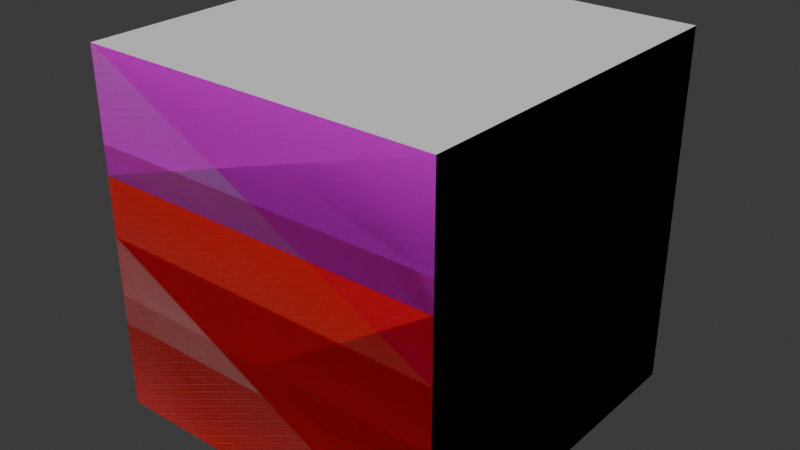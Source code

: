 # Source: SLOPE_A_.blend  (saved by Blender 4.1.23; exported with 4.5.12 LTS)
import bpy
from mathutils import Matrix  # noqa: F401  (used for matrix-valued properties, if any)

bpy.ops.wm.read_factory_settings(use_empty=True)
scene = bpy.context.scene
scene.name = 'Scene'

# ---- collections
col_collection = bpy.data.collections.new('Collection'); scene.collection.children.link(col_collection)

# ---- images (referenced by path relative to the original .blend; pixels are not part of the script)
import os
ASSET_DIR = os.environ.get("B2B_ASSET_DIR", "")  # directory of the original .blend (textures are referenced by path, not embedded)
HERE = os.path.dirname(os.path.abspath(__file__))  # packed textures are extracted next to this script under _unpacked/

def load_image(name, relpath, width, height, colorspace="sRGB"):
    """Load a texture the original file referenced (path relative to the .blend, or extracted next to this script)."""
    p = next((c for c in (os.path.join(HERE, relpath), os.path.join(ASSET_DIR, relpath)) if relpath and os.path.exists(c)), "")
    if p:
        img = bpy.data.images.load(p, check_existing=True)
        img.name = name
    else:  # same state as the original file: an image datablock whose file is absent (Cycles renders it pink)
        img = bpy.data.images.new(name, width, height)
        img.source = "FILE"
        img.filepath = "//" + (relpath or name)
    img.colorspace_settings.name = colorspace
    return img
img_minecraftglassl_webp = load_image('MinecraftGlassl.webp', 'MinecraftGlassl.webp', 1024, 1024, 'sRGB')

# ---- materials (node trees are filled in below, after node groups)
mat_cladding = bpy.data.materials.new('Cladding')
mat_cladding.use_transparent_shadow = False
mat_cladding.roughness = 0.5257
mat_basalt = bpy.data.materials.new('Basalt')
mat_basalt.use_transparent_shadow = False
mat_basalt.roughness = 1.0
mat_main = bpy.data.materials.new('Main')
mat_main.use_transparent_shadow = False
mat_main.roughness = 0.5257
mat_cladding_001 = bpy.data.materials.new('Cladding.001')
mat_cladding_001.surface_render_method = 'BLENDED'
mat_cladding_001.blend_method = 'BLEND'
mat_cladding_001.use_transparency_overlap = False
mat_cladding_001.show_transparent_back = False
mat_cladding_001.use_transparent_shadow = False
mat_cladding_001.roughness = 1.0
mat_main_001 = bpy.data.materials.new('Main.001')
mat_main_001.use_transparent_shadow = False
mat_main_001.diffuse_color = (0.8002, 0.000638, 0.0, 1.0)
mat_main_001.roughness = 1.0
mat_main_002 = bpy.data.materials.new('Main.002')
mat_main_002.use_transparent_shadow = False
mat_main_002.diffuse_color = (0.8002, 0.000638, 0.0, 1.0)
mat_main_002.roughness = 1.0
mat_cladding_002 = bpy.data.materials.new('Cladding.002')
mat_cladding_002.surface_render_method = 'BLENDED'
mat_cladding_002.blend_method = 'BLEND'
mat_cladding_002.use_transparency_overlap = False
mat_cladding_002.show_transparent_back = False
mat_cladding_002.use_transparent_shadow = False
mat_cladding_002.roughness = 1.0
mat_main_003 = bpy.data.materials.new('Main.003')
mat_main_003.use_transparent_shadow = False
mat_main_003.diffuse_color = (0.8002, 0.000638, 0.0, 1.0)
mat_main_003.roughness = 1.0
mat_cladding_003 = bpy.data.materials.new('Cladding.003')
mat_cladding_003.surface_render_method = 'BLENDED'
mat_cladding_003.blend_method = 'BLEND'
mat_cladding_003.use_transparency_overlap = False
mat_cladding_003.show_transparent_back = False
mat_cladding_003.use_transparent_shadow = False
mat_cladding_003.roughness = 1.0
mat_cladding_004 = bpy.data.materials.new('Cladding.004')
mat_cladding_004.surface_render_method = 'BLENDED'
mat_cladding_004.blend_method = 'BLEND'
mat_cladding_004.use_transparency_overlap = False
mat_cladding_004.show_transparent_back = False
mat_cladding_004.use_transparent_shadow = False
mat_cladding_004.roughness = 1.0
mat_main_004 = bpy.data.materials.new('Main.004')
mat_main_004.use_transparent_shadow = False
mat_main_004.diffuse_color = (0.8002, 0.000638, 0.0, 1.0)
mat_main_004.roughness = 1.0
mat_main_005 = bpy.data.materials.new('Main.005')
mat_main_005.use_transparent_shadow = False
mat_main_005.diffuse_color = (0.8002, 0.000638, 0.0, 1.0)
mat_main_005.roughness = 1.0
mat_cladding_005 = bpy.data.materials.new('Cladding.005')
mat_cladding_005.surface_render_method = 'BLENDED'
mat_cladding_005.blend_method = 'BLEND'
mat_cladding_005.use_transparency_overlap = False
mat_cladding_005.show_transparent_back = False
mat_cladding_005.use_transparent_shadow = False
mat_cladding_005.roughness = 1.0
mat_cladding_006 = bpy.data.materials.new('Cladding.006')
mat_cladding_006.surface_render_method = 'BLENDED'
mat_cladding_006.blend_method = 'BLEND'
mat_cladding_006.use_transparency_overlap = False
mat_cladding_006.show_transparent_back = False
mat_cladding_006.use_transparent_shadow = False
mat_cladding_006.roughness = 1.0
mat_main_006 = bpy.data.materials.new('Main.006')
mat_main_006.use_transparent_shadow = False
mat_main_006.diffuse_color = (0.8002, 0.000638, 0.0, 1.0)
mat_main_006.roughness = 1.0
mat_main_007 = bpy.data.materials.new('Main.007')
mat_main_007.use_transparent_shadow = False
mat_main_007.diffuse_color = (0.8002, 0.000638, 0.0, 1.0)
mat_main_007.roughness = 1.0
mat_cladding_007 = bpy.data.materials.new('Cladding.007')
mat_cladding_007.surface_render_method = 'BLENDED'
mat_cladding_007.blend_method = 'BLEND'
mat_cladding_007.use_transparency_overlap = False
mat_cladding_007.show_transparent_back = False
mat_cladding_007.use_transparent_shadow = False
mat_cladding_007.roughness = 1.0
mat_main_008 = bpy.data.materials.new('Main.008')
mat_main_008.use_transparent_shadow = False
mat_main_008.diffuse_color = (0.8002, 0.000638, 0.0, 1.0)
mat_main_008.roughness = 1.0
mat_cladding_008 = bpy.data.materials.new('Cladding.008')
mat_cladding_008.surface_render_method = 'BLENDED'
mat_cladding_008.blend_method = 'BLEND'
mat_cladding_008.use_transparency_overlap = False
mat_cladding_008.show_transparent_back = False
mat_cladding_008.use_transparent_shadow = False
mat_cladding_008.roughness = 1.0

# ---- material node trees
mat_cladding.use_nodes = True; mat_cladding.node_tree.nodes.clear()
_N = mat_cladding.node_tree.nodes; _L = mat_cladding.node_tree.links
n0 = _N.new('ShaderNodeBsdfPrincipled'); n0.name = 'Principled BSDF'; n0.location = (0, 300)
n0.inputs[2].default_value = 0.5257
n0.inputs[3].default_value = 1.45
n0.inputs[27].default_value = (0.0, 0.0, 0.0, 1.0)
n1 = _N.new('ShaderNodeOutputMaterial'); n1.name = 'Material Output'; n1.location = (280, 300)
_L.new(n0.outputs[0], n1.inputs[0])
n1.is_active_output = True
mat_basalt.use_nodes = True; mat_basalt.node_tree.nodes.clear()
_N = mat_basalt.node_tree.nodes; _L = mat_basalt.node_tree.links
n0 = _N.new('ShaderNodeBsdfPrincipled'); n0.name = 'Principled BSDF'; n0.location = (0, 300)
n0.inputs[2].default_value = 1.0
n0.inputs[13].default_value = 0.0
n1 = _N.new('ShaderNodeOutputMaterial'); n1.name = 'Material Output'; n1.location = (280, 300)
_L.new(n0.outputs[0], n1.inputs[0])
n1.is_active_output = True
mat_main.use_nodes = True; mat_main.node_tree.nodes.clear()
_N = mat_main.node_tree.nodes; _L = mat_main.node_tree.links
n0 = _N.new('ShaderNodeBsdfPrincipled'); n0.name = 'Principled BSDF'; n0.location = (0, 300)
n0.inputs[2].default_value = 0.5257
n0.inputs[3].default_value = 1.45
n0.inputs[27].default_value = (0.0, 0.0, 0.0, 1.0)
n1 = _N.new('ShaderNodeOutputMaterial'); n1.name = 'Material Output'; n1.location = (280, 300)
_L.new(n0.outputs[0], n1.inputs[0])
n1.is_active_output = True
mat_cladding_001.use_nodes = True; mat_cladding_001.node_tree.nodes.clear()
_N = mat_cladding_001.node_tree.nodes; _L = mat_cladding_001.node_tree.links
n0 = _N.new('ShaderNodeBsdfPrincipled'); n0.name = 'Principled BSDF'; n0.location = (0, 300)
n0.inputs[2].default_value = 1.0
n0.inputs[3].default_value = 1.45
n0.inputs[27].default_value = (3.0, 3.0, 3.0, 1.0)
n1 = _N.new('ShaderNodeOutputMaterial'); n1.name = 'Material Output'; n1.location = (280, 300)
n2 = _N.new('ShaderNodeTexImage'); n2.name = 'Image Texture'; n2.location = (-480, 300)
n2.image = img_minecraftglassl_webp
n3 = _N.new('ShaderNodeTexImage'); n3.name = 'Image Texture.001'; n3.location = (-480, 0)
n3.image = img_minecraftglassl_webp
_L.new(n2.outputs[0], n0.inputs[0])
_L.new(n3.outputs[1], n0.inputs[4])
_L.new(n0.outputs[0], n1.inputs[0])
n1.is_active_output = True
mat_main_001.use_nodes = True; mat_main_001.node_tree.nodes.clear()
_N = mat_main_001.node_tree.nodes; _L = mat_main_001.node_tree.links
n0 = _N.new('ShaderNodeBsdfPrincipled'); n0.name = 'Principled BSDF'; n0.location = (0, 300)
n0.inputs[0].default_value = (0.8002, 0.000638, 0.0, 1.0)
n0.inputs[2].default_value = 1.0
n0.inputs[3].default_value = 1.45
n0.inputs[27].default_value = (0.0, 0.0, 0.0, 1.0)
n1 = _N.new('ShaderNodeOutputMaterial'); n1.name = 'Material Output'; n1.location = (280, 300)
_L.new(n0.outputs[0], n1.inputs[0])
n1.is_active_output = True
mat_main_002.use_nodes = True; mat_main_002.node_tree.nodes.clear()
_N = mat_main_002.node_tree.nodes; _L = mat_main_002.node_tree.links
n0 = _N.new('ShaderNodeBsdfPrincipled'); n0.name = 'Principled BSDF'; n0.location = (0, 300)
n0.inputs[0].default_value = (0.8002, 0.000638, 0.0, 1.0)
n0.inputs[2].default_value = 1.0
n0.inputs[3].default_value = 1.45
n0.inputs[27].default_value = (0.0, 0.0, 0.0, 1.0)
n1 = _N.new('ShaderNodeOutputMaterial'); n1.name = 'Material Output'; n1.location = (280, 300)
_L.new(n0.outputs[0], n1.inputs[0])
n1.is_active_output = True
mat_cladding_002.use_nodes = True; mat_cladding_002.node_tree.nodes.clear()
_N = mat_cladding_002.node_tree.nodes; _L = mat_cladding_002.node_tree.links
n0 = _N.new('ShaderNodeBsdfPrincipled'); n0.name = 'Principled BSDF'; n0.location = (0, 300)
n0.inputs[2].default_value = 1.0
n0.inputs[3].default_value = 1.45
n0.inputs[27].default_value = (3.0, 3.0, 3.0, 1.0)
n1 = _N.new('ShaderNodeOutputMaterial'); n1.name = 'Material Output'; n1.location = (280, 300)
n2 = _N.new('ShaderNodeTexImage'); n2.name = 'Image Texture'; n2.location = (-480, 300)
n2.image = img_minecraftglassl_webp
n3 = _N.new('ShaderNodeTexImage'); n3.name = 'Image Texture.001'; n3.location = (-480, 0)
n3.image = img_minecraftglassl_webp
_L.new(n2.outputs[0], n0.inputs[0])
_L.new(n3.outputs[1], n0.inputs[4])
_L.new(n0.outputs[0], n1.inputs[0])
n1.is_active_output = True
mat_main_003.use_nodes = True; mat_main_003.node_tree.nodes.clear()
_N = mat_main_003.node_tree.nodes; _L = mat_main_003.node_tree.links
n0 = _N.new('ShaderNodeBsdfPrincipled'); n0.name = 'Principled BSDF'; n0.location = (0, 300)
n0.inputs[0].default_value = (0.8002, 0.000638, 0.0, 1.0)
n0.inputs[2].default_value = 1.0
n0.inputs[3].default_value = 1.45
n0.inputs[27].default_value = (0.0, 0.0, 0.0, 1.0)
n1 = _N.new('ShaderNodeOutputMaterial'); n1.name = 'Material Output'; n1.location = (280, 300)
_L.new(n0.outputs[0], n1.inputs[0])
n1.is_active_output = True
mat_cladding_003.use_nodes = True; mat_cladding_003.node_tree.nodes.clear()
_N = mat_cladding_003.node_tree.nodes; _L = mat_cladding_003.node_tree.links
n0 = _N.new('ShaderNodeBsdfPrincipled'); n0.name = 'Principled BSDF'; n0.location = (0, 300)
n0.inputs[2].default_value = 1.0
n0.inputs[3].default_value = 1.45
n0.inputs[27].default_value = (3.0, 3.0, 3.0, 1.0)
n1 = _N.new('ShaderNodeOutputMaterial'); n1.name = 'Material Output'; n1.location = (280, 300)
n2 = _N.new('ShaderNodeTexImage'); n2.name = 'Image Texture'; n2.location = (-480, 300)
n2.image = img_minecraftglassl_webp
n3 = _N.new('ShaderNodeTexImage'); n3.name = 'Image Texture.001'; n3.location = (-480, 0)
n3.image = img_minecraftglassl_webp
_L.new(n2.outputs[0], n0.inputs[0])
_L.new(n3.outputs[1], n0.inputs[4])
_L.new(n0.outputs[0], n1.inputs[0])
n1.is_active_output = True
mat_cladding_004.use_nodes = True; mat_cladding_004.node_tree.nodes.clear()
_N = mat_cladding_004.node_tree.nodes; _L = mat_cladding_004.node_tree.links
n0 = _N.new('ShaderNodeBsdfPrincipled'); n0.name = 'Principled BSDF'; n0.location = (0, 300)
n0.inputs[2].default_value = 1.0
n0.inputs[3].default_value = 1.45
n0.inputs[27].default_value = (3.0, 3.0, 3.0, 1.0)
n1 = _N.new('ShaderNodeOutputMaterial'); n1.name = 'Material Output'; n1.location = (280, 300)
n2 = _N.new('ShaderNodeTexImage'); n2.name = 'Image Texture'; n2.location = (-480, 300)
n2.image = img_minecraftglassl_webp
n3 = _N.new('ShaderNodeTexImage'); n3.name = 'Image Texture.001'; n3.location = (-480, 0)
n3.image = img_minecraftglassl_webp
_L.new(n2.outputs[0], n0.inputs[0])
_L.new(n3.outputs[1], n0.inputs[4])
_L.new(n0.outputs[0], n1.inputs[0])
n1.is_active_output = True
mat_main_004.use_nodes = True; mat_main_004.node_tree.nodes.clear()
_N = mat_main_004.node_tree.nodes; _L = mat_main_004.node_tree.links
n0 = _N.new('ShaderNodeBsdfPrincipled'); n0.name = 'Principled BSDF'; n0.location = (0, 300)
n0.inputs[0].default_value = (0.8002, 0.000638, 0.0, 1.0)
n0.inputs[2].default_value = 1.0
n0.inputs[3].default_value = 1.45
n0.inputs[27].default_value = (0.0, 0.0, 0.0, 1.0)
n1 = _N.new('ShaderNodeOutputMaterial'); n1.name = 'Material Output'; n1.location = (280, 300)
_L.new(n0.outputs[0], n1.inputs[0])
n1.is_active_output = True
mat_main_005.use_nodes = True; mat_main_005.node_tree.nodes.clear()
_N = mat_main_005.node_tree.nodes; _L = mat_main_005.node_tree.links
n0 = _N.new('ShaderNodeBsdfPrincipled'); n0.name = 'Principled BSDF'; n0.location = (0, 300)
n0.inputs[0].default_value = (0.8002, 0.000638, 0.0, 1.0)
n0.inputs[2].default_value = 1.0
n0.inputs[3].default_value = 1.45
n0.inputs[27].default_value = (0.0, 0.0, 0.0, 1.0)
n1 = _N.new('ShaderNodeOutputMaterial'); n1.name = 'Material Output'; n1.location = (280, 300)
_L.new(n0.outputs[0], n1.inputs[0])
n1.is_active_output = True
mat_cladding_005.use_nodes = True; mat_cladding_005.node_tree.nodes.clear()
_N = mat_cladding_005.node_tree.nodes; _L = mat_cladding_005.node_tree.links
n0 = _N.new('ShaderNodeBsdfPrincipled'); n0.name = 'Principled BSDF'; n0.location = (0, 300)
n0.inputs[2].default_value = 1.0
n0.inputs[3].default_value = 1.45
n0.inputs[27].default_value = (3.0, 3.0, 3.0, 1.0)
n1 = _N.new('ShaderNodeOutputMaterial'); n1.name = 'Material Output'; n1.location = (280, 300)
n2 = _N.new('ShaderNodeTexImage'); n2.name = 'Image Texture'; n2.location = (-480, 300)
n2.image = img_minecraftglassl_webp
n3 = _N.new('ShaderNodeTexImage'); n3.name = 'Image Texture.001'; n3.location = (-480, 0)
n3.image = img_minecraftglassl_webp
_L.new(n2.outputs[0], n0.inputs[0])
_L.new(n3.outputs[1], n0.inputs[4])
_L.new(n0.outputs[0], n1.inputs[0])
n1.is_active_output = True
mat_cladding_006.use_nodes = True; mat_cladding_006.node_tree.nodes.clear()
_N = mat_cladding_006.node_tree.nodes; _L = mat_cladding_006.node_tree.links
n0 = _N.new('ShaderNodeBsdfPrincipled'); n0.name = 'Principled BSDF'; n0.location = (0, 300)
n0.inputs[2].default_value = 1.0
n0.inputs[3].default_value = 1.45
n0.inputs[27].default_value = (3.0, 3.0, 3.0, 1.0)
n1 = _N.new('ShaderNodeOutputMaterial'); n1.name = 'Material Output'; n1.location = (280, 300)
n2 = _N.new('ShaderNodeTexImage'); n2.name = 'Image Texture'; n2.location = (-480, 300)
n2.image = img_minecraftglassl_webp
n3 = _N.new('ShaderNodeTexImage'); n3.name = 'Image Texture.001'; n3.location = (-480, 0)
n3.image = img_minecraftglassl_webp
_L.new(n2.outputs[0], n0.inputs[0])
_L.new(n3.outputs[1], n0.inputs[4])
_L.new(n0.outputs[0], n1.inputs[0])
n1.is_active_output = True
mat_main_006.use_nodes = True; mat_main_006.node_tree.nodes.clear()
_N = mat_main_006.node_tree.nodes; _L = mat_main_006.node_tree.links
n0 = _N.new('ShaderNodeBsdfPrincipled'); n0.name = 'Principled BSDF'; n0.location = (0, 300)
n0.inputs[0].default_value = (0.8002, 0.000638, 0.0, 1.0)
n0.inputs[2].default_value = 1.0
n0.inputs[3].default_value = 1.45
n0.inputs[27].default_value = (0.0, 0.0, 0.0, 1.0)
n1 = _N.new('ShaderNodeOutputMaterial'); n1.name = 'Material Output'; n1.location = (280, 300)
_L.new(n0.outputs[0], n1.inputs[0])
n1.is_active_output = True
mat_main_007.use_nodes = True; mat_main_007.node_tree.nodes.clear()
_N = mat_main_007.node_tree.nodes; _L = mat_main_007.node_tree.links
n0 = _N.new('ShaderNodeBsdfPrincipled'); n0.name = 'Principled BSDF'; n0.location = (0, 300)
n0.inputs[0].default_value = (0.8002, 0.000638, 0.0, 1.0)
n0.inputs[2].default_value = 1.0
n0.inputs[3].default_value = 1.45
n0.inputs[27].default_value = (0.0, 0.0, 0.0, 1.0)
n1 = _N.new('ShaderNodeOutputMaterial'); n1.name = 'Material Output'; n1.location = (280, 300)
_L.new(n0.outputs[0], n1.inputs[0])
n1.is_active_output = True
mat_cladding_007.use_nodes = True; mat_cladding_007.node_tree.nodes.clear()
_N = mat_cladding_007.node_tree.nodes; _L = mat_cladding_007.node_tree.links
n0 = _N.new('ShaderNodeBsdfPrincipled'); n0.name = 'Principled BSDF'; n0.location = (0, 300)
n0.inputs[2].default_value = 1.0
n0.inputs[3].default_value = 1.45
n0.inputs[27].default_value = (3.0, 3.0, 3.0, 1.0)
n1 = _N.new('ShaderNodeOutputMaterial'); n1.name = 'Material Output'; n1.location = (280, 300)
n2 = _N.new('ShaderNodeTexImage'); n2.name = 'Image Texture'; n2.location = (-480, 300)
n2.image = img_minecraftglassl_webp
n3 = _N.new('ShaderNodeTexImage'); n3.name = 'Image Texture.001'; n3.location = (-480, 0)
n3.image = img_minecraftglassl_webp
_L.new(n2.outputs[0], n0.inputs[0])
_L.new(n3.outputs[1], n0.inputs[4])
_L.new(n0.outputs[0], n1.inputs[0])
n1.is_active_output = True
mat_main_008.use_nodes = True; mat_main_008.node_tree.nodes.clear()
_N = mat_main_008.node_tree.nodes; _L = mat_main_008.node_tree.links
n0 = _N.new('ShaderNodeBsdfPrincipled'); n0.name = 'Principled BSDF'; n0.location = (0, 300)
n0.inputs[0].default_value = (0.8002, 0.000638, 0.0, 1.0)
n0.inputs[2].default_value = 1.0
n0.inputs[3].default_value = 1.45
n0.inputs[27].default_value = (0.0, 0.0, 0.0, 1.0)
n1 = _N.new('ShaderNodeOutputMaterial'); n1.name = 'Material Output'; n1.location = (280, 300)
_L.new(n0.outputs[0], n1.inputs[0])
n1.is_active_output = True
mat_cladding_008.use_nodes = True; mat_cladding_008.node_tree.nodes.clear()
_N = mat_cladding_008.node_tree.nodes; _L = mat_cladding_008.node_tree.links
n0 = _N.new('ShaderNodeBsdfPrincipled'); n0.name = 'Principled BSDF'; n0.location = (0, 300)
n0.inputs[2].default_value = 1.0
n0.inputs[3].default_value = 1.45
n0.inputs[27].default_value = (3.0, 3.0, 3.0, 1.0)
n1 = _N.new('ShaderNodeOutputMaterial'); n1.name = 'Material Output'; n1.location = (280, 300)
n2 = _N.new('ShaderNodeTexImage'); n2.name = 'Image Texture'; n2.location = (-480, 300)
n2.image = img_minecraftglassl_webp
n3 = _N.new('ShaderNodeTexImage'); n3.name = 'Image Texture.001'; n3.location = (-480, 0)
n3.image = img_minecraftglassl_webp
_L.new(n2.outputs[0], n0.inputs[0])
_L.new(n3.outputs[1], n0.inputs[4])
_L.new(n0.outputs[0], n1.inputs[0])
n1.is_active_output = True

# ---- world
world_world = bpy.data.worlds.new('World'); scene.world = world_world
world_world.use_nodes = True; world_world.node_tree.nodes.clear()
_N = world_world.node_tree.nodes; _L = world_world.node_tree.links
n0 = _N.new('ShaderNodeOutputWorld'); n0.name = 'World Output'; n0.location = (300, 300)
n1 = _N.new('ShaderNodeBackground'); n1.name = 'Background'; n1.location = (10, 300)
n1.inputs[0].default_value = (0.05088, 0.05088, 0.05088, 1.0)
_L.new(n1.outputs[0], n0.inputs[0])
n0.is_active_output = True
world_world.color = (0.05088, 0.05088, 0.05088)
world_world.use_sun_shadow = False
world_world.sun_shadow_jitter_overblur = 0.0

# ---- meshes
me_doubleslopeaend_face1_texture_2 = bpy.data.meshes.new('doubleslopeaend_face1-texture:2')
me_doubleslopeaend_face1_texture_2.from_pydata([(-1.0, 1.0, 1.0), (0.0, 1.0, 1.0), (-1.0, 1.0, 0.0), (-1.0, 0.0, 0.0), (0.0, 0.0, 0.0), (0.0, 1.0, 0.0), (0.0, 0.5, 1.0), (-1.0, 0.5, 1.0)], [], [(1, 2, 0), (2, 4, 3), (7, 2, 3), (6, 5, 1), (0, 6, 1), (4, 7, 6), (1, 5, 2), (2, 5, 4), (7, 0, 2), (6, 4, 5), (0, 7, 6), (4, 3, 7)])
_uv = me_doubleslopeaend_face1_texture_2.uv_layers.new(name='UVMap')
_uv.uv.foreach_set('vector', [1.0, 0.0, 0.0, 1.0, 0.0, 0.0, 1.0, 1.0, 0.0, 0.0, 1.0, 0.0, 1.0, 0.5, 0.0, 1.0, 0.0, 0.0, 0.0, 0.5, 1.0, 1.0, 2.585e-07, 1.0, 0.0, 1.0, 1.0, 0.5, 1.0, 1.0, 1.0, 0.0, 0.0, 0.5, 0.0, 0.5, 1.0, 0.0, 1.0, 1.0, 0.0, 1.0, 1.0, 1.0, 0.0, 1.0, 0.0, 0.0, 1.0, 0.5, 1.0, 1.0, 0.0, 1.0, 0.0, 0.5, 1.0, 0.0, 1.0, 1.0, 0.0, 1.0, 0.0, 0.5, 1.0, 0.5, 1.0, 0.0, 1.0, 0.0, 0.0, 0.5])
me_doubleslopeaend_face1_texture_2.materials.append(mat_cladding)
me_doubleslopeaend_face1_texture_2.update()
me_doubleslopeaend_face1_texture_2.normals_split_custom_set([tuple(v) for v in zip(*[iter([0.0, 1.0, 0.0, 0.0, 1.0, 0.0, 0.0, 1.0, 0.0, 0.0, 0.0, -1.0, 0.0, 0.0, -1.0, 0.0, 0.0, -1.0, -1.0, 0.0, 0.0, -1.0, 0.0, 0.0, -1.0, 0.0, 0.0, 1.0, 0.0, 0.0, 1.0, 0.0, 0.0, 1.0, 0.0, 0.0, 0.0, 0.0, 1.0, 0.0, 0.0, 1.0, 0.0, 0.0, 1.0, 0.0, 0.8944, -0.4472, 0.0, 0.8944, -0.4472, 0.0, 0.8944, -0.4472, 0.0, 1.0, 0.0, 0.0, 1.0, 0.0, 0.0, 1.0, 0.0, 0.0, 0.0, -1.0, 0.0, 0.0, -1.0, 0.0, 0.0, -1.0, -1.0, 0.0, 0.0, -1.0, 0.0, 0.0, -1.0, 0.0, 0.0, 1.0, 0.0, 0.0, 1.0, 0.0, 0.0, 1.0, 0.0, 0.0, 0.0, 0.0, 1.0, 0.0, 0.0, 1.0, 0.0, 0.0, 1.0, 0.0, 0.8944, -0.4472, 0.0, 0.8944, -0.4472, 0.0, 0.8944, -0.4472])] * 3)])
me_reference_cube = bpy.data.meshes.new('Reference Cube')
me_reference_cube.from_pydata([(0.5, -0.5, 0.5), (-0.5, -0.5, -0.5), (0.5, -0.5, -0.5), (-0.5, -0.5, 0.5), (0.5, 0.5, -0.5), (0.5, 0.5, 0.5), (-0.5, -0.5, -0.5), (-0.5, -0.5, 0.5), (-0.5, 0.5, 0.5), (-0.5, 0.5, -0.5), (0.5, 0.5, -0.5), (0.5, 0.5, 0.5)], [], [(0, 1, 2), (1, 0, 3), (4, 0, 2), (0, 4, 5), (1, 4, 2), (3, 0, 5), (8, 6, 7), (6, 8, 9), (8, 10, 9), (10, 8, 11), (10, 6, 9), (8, 7, 11)])
me_reference_cube.polygons.foreach_set('use_smooth', [True] * 12)
_k = set([(0, 1), (0, 2), (0, 3), (0, 5), (1, 2), (2, 4), (6, 9), (7, 8), (8, 9), (8, 10), (8, 11), (9, 10)])
me_reference_cube.attributes.new('sharp_edge', 'BOOLEAN', 'EDGE').data.foreach_set('value', [ (min(e.vertices), max(e.vertices)) in _k for e in me_reference_cube.edges])
_uv = me_reference_cube.uv_layers.new(name='UVMap')
_uv.uv.foreach_set('vector', [1.0, 1.0, 0.0, 0.0, 1.0, 0.0, 0.0, 0.0, 1.0, 1.0, 0.0, 1.0, 1.0, 0.0, 0.0, 1.0, 0.0, 0.0, 0.0, 1.0, 1.0, 0.0, 1.0, 1.0, 0.0, 0.0, 1.0, 1.0, 1.0, 0.0, 0.0, 0.0, 1.0, 0.0, 1.0, 1.0, 1.0, 1.0, 0.0, 0.0, 0.0, 1.0, 0.0, 0.0, 1.0, 1.0, 1.0, 0.0, 0.0, 1.0, 1.0, 0.0, 0.0, 0.0, 1.0, 0.0, 0.0, 1.0, 1.0, 1.0, 1.0, 1.0, 0.0, 0.0, 0.0, 1.0, 0.0, 1.0, 0.0, 0.0, 1.0, 1.0])
me_reference_cube.materials.append(mat_basalt)
me_reference_cube.update()
me_reference_cube.normals_split_custom_set([tuple(v) for v in zip(*[iter([0.0, -1.0, 0.0, 0.0, -1.0, 0.0, 0.0, -1.0, 0.0, 0.0, -1.0, 0.0, 0.0, -1.0, 0.0, 0.0, -1.0, 0.0, 1.0, 0.0, 0.0, 1.0, 0.0, 0.0, 1.0, 0.0, 0.0, 1.0, 0.0, 0.0, 1.0, 0.0, 0.0, 1.0, 0.0, 0.0, 0.0, 0.0, -1.0, 0.0, 0.0, -1.0, 0.0, 0.0, -1.0, 0.0, 0.0, 1.0, 0.0, 0.0, 1.0, 0.0, 0.0, 1.0, -1.0, 0.0, 0.0, -1.0, 0.0, 0.0, -1.0, 0.0, 0.0, -1.0, 0.0, 0.0, -1.0, 0.0, 0.0, -1.0, 0.0, 0.0, 0.0, 1.0, 0.0, 0.0, 1.0, 0.0, 0.0, 1.0, 0.0, 0.0, 1.0, 0.0, 0.0, 1.0, 0.0, 0.0, 1.0, 0.0, 0.0, 0.0, -1.0, 0.0, 0.0, -1.0, 0.0, 0.0, -1.0, 0.0, 0.0, 1.0, 0.0, 0.0, 1.0, 0.0, 0.0, 1.0])] * 3)])
me_doubleslopeaend_face0_texture_0 = bpy.data.meshes.new('doubleslopeaend_face0-texture:0')
me_doubleslopeaend_face0_texture_0.from_pydata([(-1.0, 0.0, 1.0), (0.0, 0.0, 1.0), (-1.0, 0.0, 0.0), (0.0, 0.0, 0.0), (0.0, 0.5, 1.0), (-1.0, 0.5, 1.0)], [], [(4, 1, 3), (0, 3, 1), (5, 1, 4), (0, 5, 2), (0, 2, 3), (5, 0, 1)])
_uv = me_doubleslopeaend_face0_texture_0.uv_layers.new(name='UVMap')
_uv.uv.foreach_set('vector', [0.0, 0.5, 0.0, 0.0, 1.0, 0.0, 0.0, 1.0, 1.0, 0.0, 1.0, 1.0, 0.0, 0.5, 1.0, 0.0, 1.0, 0.5, 1.0, 0.0, 1.0, 0.5, 0.0, 0.0, 0.0, 1.0, 0.0, 0.0, 1.0, 0.0, 0.0, 0.5, 0.0, 0.0, 1.0, 0.0])
me_doubleslopeaend_face0_texture_0.materials.append(mat_main)
me_doubleslopeaend_face0_texture_0.update()
me_doubleslopeaend_face0_texture_0.normals_split_custom_set([tuple(v) for v in zip(*[iter([1.0, 0.0, 0.0, 1.0, 0.0, 0.0, 1.0, 0.0, 0.0, 0.0, -1.0, 0.0, 0.0, -1.0, 0.0, 0.0, -1.0, 0.0, 0.0, 0.0, 1.0, 0.0, 0.0, 1.0, 0.0, 0.0, 1.0, -1.0, 0.0, 0.0, -1.0, 0.0, 0.0, -1.0, 0.0, 0.0, 0.0, -1.0, 0.0, 0.0, -1.0, 0.0, 0.0, -1.0, 0.0, 0.0, 0.0, 1.0, 0.0, 0.0, 1.0, 0.0, 0.0, 1.0])] * 3)])
me_doubleslopeastart_face1_texture_2 = bpy.data.meshes.new('doubleslopeastart_face1-texture:2')
me_doubleslopeastart_face1_texture_2.from_pydata([(-1.0, 1.0, 1.0), (-1.0, 1.0, 0.0), (0.0, 1.0, 1.0), (0.0, 1.0, 0.0), (0.0, 0.5, 0.0), (-1.0, 0.5, 0.0)], [], [(0, 1, 5), (4, 3, 2), (1, 2, 3), (1, 4, 5), (5, 2, 4), (1, 0, 2), (1, 3, 4), (5, 0, 2)])
_uv = me_doubleslopeastart_face1_texture_2.uv_layers.new(name='UVMap')
_uv.uv.foreach_set('vector', [1.0, 1.0, 1.247e-07, 1.0, 1.247e-07, 0.5, 1.0, 0.5, 1.0, 1.0, 0.0, 1.0, 0.0, 1.0, 1.0, 0.0, 1.0, 1.0, 1.0, 1.0, 0.0, 0.5, 1.0, 0.5, 1.0, 0.5, 0.0, 1.0, 0.0, 0.5, 0.0, 1.0, 0.0, 0.0, 1.0, 0.0, 1.0, 1.0, 0.0, 1.0, 0.0, 0.5, 1.0, 0.5, 1.0, 1.0, 0.0, 1.0])
me_doubleslopeastart_face1_texture_2.materials.append(mat_cladding_001)
me_doubleslopeastart_face1_texture_2.update()
me_doubleslopeastart_face1_texture_2.normals_split_custom_set([tuple(v) for v in zip(*[iter([-1.0, 0.0, 0.0, -1.0, 0.0, 0.0, -1.0, 0.0, 0.0, 1.0, 0.0, 0.0, 1.0, 0.0, 0.0, 1.0, 0.0, 0.0, 0.0, 1.0, 0.0, 0.0, 1.0, 0.0, 0.0, 1.0, 0.0, 0.0, 0.0, -1.0, 0.0, 0.0, -1.0, 0.0, 0.0, -1.0, 0.0, 0.8944, -0.4472, 0.0, 0.8944, -0.4472, 0.0, 0.8944, -0.4472, 0.0, 1.0, 0.0, 0.0, 1.0, 0.0, 0.0, 1.0, 0.0, 0.0, 0.0, -1.0, 0.0, 0.0, -1.0, 0.0, 0.0, -1.0, 0.0, 0.8944, -0.4472, 0.0, 0.8944, -0.4472, 0.0, 0.8944, -0.4472])] * 3)])
me_doubleslopeastart_face0_texture_0 = bpy.data.meshes.new('doubleslopeastart_face0-texture:0')
me_doubleslopeastart_face0_texture_0.from_pydata([(-1.0, 0.0, 1.0), (-1.0, 1.0, 1.0), (-1.0, 0.0, 0.0), (0.0, 0.0, 1.0), (0.0, 1.0, 1.0), (0.0, 0.0, 0.0), (0.0, 0.5, 0.0), (-1.0, 0.5, 0.0)], [], [(4, 0, 3), (5, 0, 2), (6, 3, 5), (7, 5, 2), (0, 7, 2), (4, 1, 0), (5, 3, 0), (6, 4, 3), (7, 6, 5), (0, 1, 7)])
_uv = me_doubleslopeastart_face0_texture_0.uv_layers.new(name='UVMap')
_uv.uv.foreach_set('vector', [1.0, 1.0, 0.0, 0.0, 1.0, 0.0, 1.0, 0.0, 0.0, 1.0, 0.0, 0.0, 1.0, 0.5, 0.0, 0.0, 1.0, 1.247e-07, 1.0, 0.5, 0.0, 0.0, 1.0, 0.0, 1.0, 0.0, 1.247e-07, 0.5, 0.0, 1.247e-07, 1.0, 1.0, 0.0, 1.0, 0.0, 0.0, 1.0, 0.0, 1.0, 1.0, 0.0, 1.0, 1.0, 0.5, 0.0, 1.0, 0.0, 0.0, 1.0, 0.5, 0.0, 0.5, 0.0, 0.0, 1.0, 0.0, 1.0, 1.0, 1.247e-07, 0.5])
me_doubleslopeastart_face0_texture_0.materials.append(mat_main_001)
me_doubleslopeastart_face0_texture_0.update()
me_doubleslopeastart_face0_texture_0.normals_split_custom_set([tuple(v) for v in zip(*[iter([0.0, 0.0, 1.0, 0.0, 0.0, 1.0, 0.0, 0.0, 1.0, 0.0, -1.0, 0.0, 0.0, -1.0, 0.0, 0.0, -1.0, 0.0, 1.0, 0.0, 0.0, 1.0, 0.0, 0.0, 1.0, 0.0, 0.0, 0.0, 0.0, -1.0, 0.0, 0.0, -1.0, 0.0, 0.0, -1.0, -1.0, 0.0, 0.0, -1.0, 0.0, 0.0, -1.0, 0.0, 0.0, 0.0, 0.0, 1.0, 0.0, 0.0, 1.0, 0.0, 0.0, 1.0, 0.0, -1.0, 0.0, 0.0, -1.0, 0.0, 0.0, -1.0, 0.0, 1.0, 0.0, 0.0, 1.0, 0.0, 0.0, 1.0, 0.0, 0.0, 0.0, 0.0, -1.0, 0.0, 0.0, -1.0, 0.0, 0.0, -1.0, -1.0, 0.0, 0.0, -1.0, 0.0, 0.0, -1.0, 0.0, 0.0])] * 3)])
me_doubleslopebstart_face0_texture_0 = bpy.data.meshes.new('doubleslopebstart_face0-texture:0')
me_doubleslopebstart_face0_texture_0.from_pydata([(0.0, 0.0, 0.0), (0.0, 1.0, 1.0), (0.0, 0.0, 1.0), (-1.0, 0.0, 0.0), (-1.0, 1.0, 1.0), (-1.0, 0.0, 1.0), (0.0, 0.6667, 0.0), (-1.0, 0.6667, 0.0)], [], [(1, 5, 2), (0, 5, 3), (6, 2, 0), (5, 7, 3), (3, 6, 0), (1, 4, 5), (0, 2, 5), (6, 1, 2), (5, 4, 7), (3, 7, 6)])
_uv = me_doubleslopebstart_face0_texture_0.uv_layers.new(name='UVMap')
_uv.uv.foreach_set('vector', [1.0, 1.0, 0.0, 0.0, 1.0, 0.0, 1.0, 0.0, 0.0, 1.0, 0.0, 0.0, 1.0, 0.6667, 0.0, 0.0, 1.0, 0.0, 1.0, 0.0, 0.0, 0.6667, 0.0, 0.0, 1.0, 0.0, 0.0, 0.6667, 0.0, 0.0, 1.0, 1.0, 0.0, 1.0, 0.0, 0.0, 1.0, 0.0, 1.0, 1.0, 0.0, 1.0, 1.0, 0.6667, 0.0, 1.0, 0.0, 0.0, 1.0, 0.0, 1.0, 1.0, 0.0, 0.6667, 1.0, 0.0, 1.0, 0.6667, 0.0, 0.6667])
me_doubleslopebstart_face0_texture_0.materials.append(mat_main_002)
me_doubleslopebstart_face0_texture_0.update()
me_doubleslopebstart_face0_texture_0.normals_split_custom_set([tuple(v) for v in zip(*[iter([0.0, 0.0, 1.0, 0.0, 0.0, 1.0, 0.0, 0.0, 1.0, 0.0, -1.0, 0.0, 0.0, -1.0, 0.0, 0.0, -1.0, 0.0, 1.0, 0.0, 0.0, 1.0, 0.0, 0.0, 1.0, 0.0, 0.0, -1.0, 0.0, 0.0, -1.0, 0.0, 0.0, -1.0, 0.0, 0.0, 0.0, 0.0, -1.0, 0.0, 0.0, -1.0, 0.0, 0.0, -1.0, 0.0, 0.0, 1.0, 0.0, 0.0, 1.0, 0.0, 0.0, 1.0, 0.0, -1.0, 0.0, 0.0, -1.0, 0.0, 0.0, -1.0, 0.0, 1.0, 0.0, 0.0, 1.0, 0.0, 0.0, 1.0, 0.0, 0.0, -1.0, 0.0, 0.0, -1.0, 0.0, 0.0, -1.0, 0.0, 0.0, 0.0, 0.0, -1.0, 0.0, 0.0, -1.0, 0.0, 0.0, -1.0])] * 3)])
me_doubleslopebstart_face1_texture_2 = bpy.data.meshes.new('doubleslopebstart_face1-texture:2')
me_doubleslopebstart_face1_texture_2.from_pydata([(0.0, 1.0, 0.0), (0.0, 1.0, 1.0), (-1.0, 1.0, 0.0), (-1.0, 1.0, 1.0), (0.0, 0.6667, 0.0), (-1.0, 0.6667, 0.0)], [], [(2, 1, 0), (3, 2, 5), (4, 0, 1), (5, 0, 4), (4, 3, 1), (2, 3, 1), (5, 2, 0), (4, 5, 3)])
_uv = me_doubleslopebstart_face1_texture_2.uv_layers.new(name='UVMap')
_uv.uv.foreach_set('vector', [0.0, 1.0, 1.0, 0.0, 1.0, 1.0, 1.0, 1.0, 0.0, 1.0, 0.0, 0.6667, 1.0, 0.6667, 1.0, 1.0, 0.0, 1.0, 1.0, 0.6667, 0.0, 1.0, 0.0, 0.6667, 1.0, 1.0, 0.0, 0.0, 1.0, 0.0, 0.0, 1.0, 0.0, 0.0, 1.0, 0.0, 1.0, 0.6667, 1.0, 1.0, 0.0, 1.0, 1.0, 1.0, 0.0, 1.0, 0.0, 0.0])
me_doubleslopebstart_face1_texture_2.materials.append(mat_cladding_002)
me_doubleslopebstart_face1_texture_2.update()
me_doubleslopebstart_face1_texture_2.normals_split_custom_set([tuple(v) for v in zip(*[iter([0.0, 1.0, 0.0, 0.0, 1.0, 0.0, 0.0, 1.0, 0.0, -1.0, 0.0, 0.0, -1.0, 0.0, 0.0, -1.0, 0.0, 0.0, 1.0, 0.0, 0.0, 1.0, 0.0, 0.0, 1.0, 0.0, 0.0, 0.0, 0.0, -1.0, 0.0, 0.0, -1.0, 0.0, 0.0, -1.0, 0.0, 0.9487, -0.3162, 0.0, 0.9487, -0.3162, 0.0, 0.9487, -0.3162, 0.0, 1.0, 0.0, 0.0, 1.0, 0.0, 0.0, 1.0, 0.0, 0.0, 0.0, -1.0, 0.0, 0.0, -1.0, 0.0, 0.0, -1.0, 0.0, 0.9487, -0.3162, 0.0, 0.9487, -0.3162, 0.0, 0.9487, -0.3162])] * 3)])
me_doubleslopebmiddle_face0_texture_0 = bpy.data.meshes.new('doubleslopebmiddle_face0-texture:0')
me_doubleslopebmiddle_face0_texture_0.from_pydata([(0.0, 0.0, 1.0), (-1.0, 0.0, 1.0), (0.0, 0.0, 0.0), (-1.0, 0.0, 0.0), (0.0, 0.3333, 0.0), (0.0, 0.6667, 1.0), (-1.0, 0.3333, 0.0), (-1.0, 0.6667, 1.0)], [], [(0, 4, 5), (1, 2, 0), (1, 6, 3), (5, 1, 0), (3, 4, 2), (0, 2, 4), (1, 3, 2), (1, 7, 6), (5, 7, 1), (3, 6, 4)])
_uv = me_doubleslopebmiddle_face0_texture_0.uv_layers.new(name='UVMap')
_uv.uv.foreach_set('vector', [0.0, 0.0, 1.0, 0.3333, 0.0, 0.6667, 0.0, 1.0, 1.0, 0.0, 1.0, 1.0, 1.0, 0.0, 0.0, 0.3333, 0.0, 0.0, 1.0, 0.6667, 0.0, 0.0, 1.0, 0.0, 1.0, 0.0, 0.0, 0.3333, 0.0, 0.0, 0.0, 0.0, 1.0, 0.0, 1.0, 0.3333, 0.0, 1.0, 0.0, 0.0, 1.0, 0.0, 1.0, 0.0, 1.0, 0.6667, 0.0, 0.3333, 1.0, 0.6667, 0.0, 0.6667, 0.0, 0.0, 1.0, 0.0, 1.0, 0.3333, 0.0, 0.3333])
me_doubleslopebmiddle_face0_texture_0.materials.append(mat_main_003)
me_doubleslopebmiddle_face0_texture_0.update()
me_doubleslopebmiddle_face0_texture_0.normals_split_custom_set([tuple(v) for v in zip(*[iter([1.0, 0.0, 0.0, 1.0, 0.0, 0.0, 1.0, 0.0, 0.0, 0.0, -1.0, 0.0, 0.0, -1.0, 0.0, 0.0, -1.0, 0.0, -1.0, 0.0, 0.0, -1.0, 0.0, 0.0, -1.0, 0.0, 0.0, 0.0, 0.0, 1.0, 0.0, 0.0, 1.0, 0.0, 0.0, 1.0, 0.0, 0.0, -1.0, 0.0, 0.0, -1.0, 0.0, 0.0, -1.0, 1.0, 0.0, 0.0, 1.0, 0.0, 0.0, 1.0, 0.0, 0.0, 0.0, -1.0, 0.0, 0.0, -1.0, 0.0, 0.0, -1.0, 0.0, -1.0, 0.0, 0.0, -1.0, 0.0, 0.0, -1.0, 0.0, 0.0, 0.0, 0.0, 1.0, 0.0, 0.0, 1.0, 0.0, 0.0, 1.0, 0.0, 0.0, -1.0, 0.0, 0.0, -1.0, 0.0, 0.0, -1.0])] * 3)])
me_doubleslopebmiddle_face1_texture_2 = bpy.data.meshes.new('doubleslopebmiddle_face1-texture:2')
me_doubleslopebmiddle_face1_texture_2.from_pydata([(0.0, 1.0, 1.0), (-1.0, 1.0, 1.0), (0.0, 1.0, 0.0), (-1.0, 1.0, 0.0), (0.0, 0.3333, 0.0), (0.0, 0.6667, 1.0), (-1.0, 0.3333, 0.0), (-1.0, 0.6667, 1.0)], [], [(0, 3, 1), (7, 3, 6), (6, 2, 4), (5, 2, 0), (0, 7, 5), (5, 6, 7), (0, 2, 3), (7, 1, 3), (6, 3, 2), (5, 4, 2), (0, 1, 7), (5, 4, 6)])
_uv = me_doubleslopebmiddle_face1_texture_2.uv_layers.new(name='UVMap')
_uv.uv.foreach_set('vector', [1.0, 0.0, 0.0, 1.0, 0.0, 0.0, 1.0, 0.6667, 0.0, 1.0, 0.0, 0.3333, 1.0, 0.3333, 0.0, 1.0, 0.0, 0.3333, 0.0, 0.6667, 1.0, 1.0, 0.0, 1.0, 1.0, 1.0, 0.0, 0.6667, 1.0, 0.6667, 1.0, 0.0, 0.0, 1.0, 0.0, 0.0, 1.0, 0.0, 1.0, 1.0, 0.0, 1.0, 1.0, 0.6667, 1.0, 1.0, 0.0, 1.0, 1.0, 0.3333, 1.0, 1.0, 0.0, 1.0, 0.0, 0.6667, 1.0, 0.3333, 1.0, 1.0, 1.0, 1.0, 0.0, 1.0, 0.0, 0.6667, 1.0, 0.0, 1.0, 1.0, 0.0, 1.0])
me_doubleslopebmiddle_face1_texture_2.materials.append(mat_cladding_003)
me_doubleslopebmiddle_face1_texture_2.update()
me_doubleslopebmiddle_face1_texture_2.normals_split_custom_set([tuple(v) for v in zip(*[iter([0.0, 1.0, 0.0, 0.0, 1.0, 0.0, 0.0, 1.0, 0.0, -1.0, 0.0, 0.0, -1.0, 0.0, 0.0, -1.0, 0.0, 0.0, 0.0, 0.0, -1.0, 0.0, 0.0, -1.0, 0.0, 0.0, -1.0, 1.0, 0.0, 0.0, 1.0, 0.0, 0.0, 1.0, 0.0, 0.0, 0.0, 0.0, 1.0, 0.0, 0.0, 1.0, 0.0, 0.0, 1.0, 0.0, 0.9487, -0.3162, 0.0, 0.9487, -0.3162, 0.0, 0.9487, -0.3162, 0.0, 1.0, 0.0, 0.0, 1.0, 0.0, 0.0, 1.0, 0.0, -1.0, 0.0, 0.0, -1.0, 0.0, 0.0, -1.0, 0.0, 0.0, 0.0, 0.0, -1.0, 0.0, 0.0, -1.0, 0.0, 0.0, -1.0, 1.0, 0.0, 0.0, 1.0, 0.0, 0.0, 1.0, 0.0, 0.0, 0.0, 0.0, 1.0, 0.0, 0.0, 1.0, 0.0, 0.0, 1.0, 0.0, 0.9487, -0.3162, 0.0, 0.9487, -0.3162, 0.0, 0.9487, -0.3162])] * 3)])
me_doubleslopebend_face0_texture_0_cladding = bpy.data.meshes.new('doubleslopebend_face0-texture:0_Cladding')
me_doubleslopebend_face0_texture_0_cladding.from_pydata([(0.0, 1.0, 1.0), (0.0, -9.835e-07, 0.0), (0.0, 1.0, 0.0), (-1.0, 1.0, 1.0), (-1.0, -9.835e-07, 0.0), (-1.0, 1.0, 0.0), (0.0, 0.3333, 1.0), (-1.0, 0.3333, 1.0)], [], [(1, 5, 2), (0, 5, 3), (6, 2, 0), (5, 7, 3), (3, 6, 0), (4, 6, 1), (1, 4, 5), (0, 2, 5), (6, 1, 2), (5, 4, 7), (3, 7, 6), (4, 7, 6)])
_uv = me_doubleslopebend_face0_texture_0_cladding.uv_layers.new(name='UVMap')
_uv.uv.foreach_set('vector', [0.0, 0.0, 1.0, 1.0, 0.0, 1.0, 1.0, 0.0, 0.0, 1.0, 0.0, 0.0, 0.0, 0.3333, 1.0, 1.0, 0.0, 1.0, 0.0, 1.0, 1.0, 0.3333, 1.0, 1.0, 0.0, 1.0, 1.0, 0.3333, 1.0, 1.0, 0.0, 0.0, 1.0, 1.0, 1.0, 0.0, 0.0, 0.0, 1.0, 0.0, 1.0, 1.0, 1.0, 0.0, 1.0, 1.0, 0.0, 1.0, 0.0, 0.3333, 1.0, 0.0, 1.0, 1.0, 0.0, 1.0, 0.0, 0.0, 1.0, 0.3333, 0.0, 1.0, 0.0, 0.3333, 1.0, 0.3333, 0.0, 0.0, 0.0, 1.0, 1.0, 1.0])
me_doubleslopebend_face0_texture_0_cladding.materials.append(mat_cladding_004)
me_doubleslopebend_face0_texture_0_cladding.update()
me_doubleslopebend_face0_texture_0_cladding.normals_split_custom_set([tuple(v) for v in zip(*[iter([0.0, 0.0, -1.0, 0.0, 0.0, -1.0, 0.0, 0.0, -1.0, 0.0, 1.0, 9.537e-07, 0.0, 1.0, 9.537e-07, 0.0, 1.0, 9.537e-07, 1.0, 0.0, 0.0, 1.0, 0.0, 0.0, 1.0, 0.0, 0.0, -1.0, 0.0, 0.0, -1.0, 0.0, 0.0, -1.0, 0.0, 0.0, 0.0, 0.0, 1.0, 0.0, 0.0, 1.0, 0.0, 0.0, 1.0, 0.0, 0.9487, -0.3162, 0.0, 0.9487, -0.3162, 0.0, 0.9487, -0.3162, 0.0, 0.0, -1.0, 0.0, 0.0, -1.0, 0.0, 0.0, -1.0, 0.0, 1.0, 9.537e-07, 0.0, 1.0, 9.537e-07, 0.0, 1.0, 9.537e-07, 1.0, 0.0, 0.0, 1.0, 0.0, 0.0, 1.0, 0.0, 0.0, -1.0, 0.0, 0.0, -1.0, 0.0, 0.0, -1.0, 0.0, 0.0, 0.0, 0.0, 1.0, 0.0, 0.0, 1.0, 0.0, 0.0, 1.0, 0.0, 0.9487, -0.3162, 0.0, 0.9487, -0.3162, 0.0, 0.9487, -0.3162])] * 3)])
me_doubleslopebend_face1_texture_2_main = bpy.data.meshes.new('doubleslopebend_face1-texture:2_Main')
me_doubleslopebend_face1_texture_2_main.from_pydata([(0.0, -9.835e-07, 1.0), (0.0, -9.835e-07, 0.0), (-1.0, -9.835e-07, 1.0), (-1.0, -9.835e-07, 0.0), (0.0, 0.3333, 1.0), (-1.0, 0.3333, 1.0)], [], [(2, 1, 0), (3, 2, 5), (4, 0, 1), (5, 0, 4), (2, 3, 1), (5, 2, 0)])
_uv = me_doubleslopebend_face1_texture_2_main.uv_layers.new(name='UVMap')
_uv.uv.foreach_set('vector', [0.0, 1.0, 1.0, 0.0, 1.0, 1.0, 0.0, 0.0, 1.0, 0.0, 1.0, 0.3333, 0.0, 0.3333, 0.0, 0.0, 1.0, 0.0, 0.0, 0.3333, 1.0, 0.0, 1.0, 0.3333, 0.0, 1.0, 0.0, 0.0, 1.0, 0.0, 0.0, 0.3333, 0.0, 0.0, 1.0, 0.0])
me_doubleslopebend_face1_texture_2_main.materials.append(mat_main_004)
me_doubleslopebend_face1_texture_2_main.update()
me_doubleslopebend_face1_texture_2_main.normals_split_custom_set([tuple(v) for v in zip(*[iter([0.0, -1.0, 0.0, 0.0, -1.0, 0.0, 0.0, -1.0, 0.0, -1.0, 0.0, 0.0, -1.0, 0.0, 0.0, -1.0, 0.0, 0.0, 1.0, 0.0, 0.0, 1.0, 0.0, 0.0, 1.0, 0.0, 0.0, 0.0, 0.0, 1.0, 0.0, 0.0, 1.0, 0.0, 0.0, 1.0, 0.0, -1.0, 0.0, 0.0, -1.0, 0.0, 0.0, -1.0, 0.0, 0.0, 0.0, 1.0, 0.0, 0.0, 1.0, 0.0, 0.0, 1.0])] * 3)])
me_doubleslopec1_face0_texture_0 = bpy.data.meshes.new('doubleslopec1_face0-texture:0')
me_doubleslopec1_face0_texture_0.from_pydata([(-1.0, 0.0, 1.0), (-1.0, 1.0, 1.0), (-1.0, 0.0, 0.0), (0.0, 0.0, 1.0), (0.0, 1.0, 1.0), (0.0, 0.0, 0.0), (0.0, 0.75, 0.0), (-1.0, 0.75, 0.0)], [], [(4, 0, 3), (5, 0, 2), (6, 3, 5), (7, 5, 2), (0, 7, 2), (4, 1, 0), (5, 3, 0), (6, 4, 3), (7, 6, 5), (0, 1, 7)])
_uv = me_doubleslopec1_face0_texture_0.uv_layers.new(name='UVMap')
_uv.uv.foreach_set('vector', [1.0, 1.0, 0.0, 0.0, 1.0, 0.0, 1.0, 0.0, 0.0, 1.0, 0.0, 0.0, 1.0, 0.75, 0.0, 0.0, 1.0, 0.0, 1.0, 0.75, 0.0, 0.0, 1.0, 0.0, 1.0, 0.0, 0.0, 0.75, 0.0, 0.0, 1.0, 1.0, 0.0, 1.0, 0.0, 0.0, 1.0, 0.0, 1.0, 1.0, 0.0, 1.0, 1.0, 0.75, 0.0, 1.0, 0.0, 0.0, 1.0, 0.75, 0.0, 0.75, 0.0, 0.0, 1.0, 0.0, 1.0, 1.0, 0.0, 0.75])
me_doubleslopec1_face0_texture_0.materials.append(mat_main_005)
me_doubleslopec1_face0_texture_0.update()
me_doubleslopec1_face0_texture_0.normals_split_custom_set([tuple(v) for v in zip(*[iter([0.0, 0.0, 1.0, 0.0, 0.0, 1.0, 0.0, 0.0, 1.0, 0.0, -1.0, 0.0, 0.0, -1.0, 0.0, 0.0, -1.0, 0.0, 1.0, 0.0, 0.0, 1.0, 0.0, 0.0, 1.0, 0.0, 0.0, 0.0, 0.0, -1.0, 0.0, 0.0, -1.0, 0.0, 0.0, -1.0, -1.0, 0.0, 0.0, -1.0, 0.0, 0.0, -1.0, 0.0, 0.0, 0.0, 0.0, 1.0, 0.0, 0.0, 1.0, 0.0, 0.0, 1.0, 0.0, -1.0, 0.0, 0.0, -1.0, 0.0, 0.0, -1.0, 0.0, 1.0, 0.0, 0.0, 1.0, 0.0, 0.0, 1.0, 0.0, 0.0, 0.0, 0.0, -1.0, 0.0, 0.0, -1.0, 0.0, 0.0, -1.0, -1.0, 0.0, 0.0, -1.0, 0.0, 0.0, -1.0, 0.0, 0.0])] * 3)])
me_doubleslopec1_face1_texture_2 = bpy.data.meshes.new('doubleslopec1_face1-texture:2')
me_doubleslopec1_face1_texture_2.from_pydata([(-1.0, 1.0, 1.0), (-1.0, 1.0, 0.0), (0.0, 1.0, 1.0), (0.0, 1.0, 0.0), (0.0, 0.75, 0.0), (-1.0, 0.75, 0.0)], [], [(0, 1, 5), (4, 3, 2), (1, 2, 3), (1, 4, 5), (5, 2, 4), (1, 0, 2), (1, 3, 4), (5, 0, 2)])
_uv = me_doubleslopec1_face1_texture_2.uv_layers.new(name='UVMap')
_uv.uv.foreach_set('vector', [1.0, 1.0, 0.0, 1.0, 0.0, 0.75, 1.0, 0.75, 1.0, 1.0, 0.0, 1.0, 0.0, 1.0, 1.0, 0.0, 1.0, 1.0, 1.0, 1.0, 0.0, 0.75, 1.0, 0.75, 0.0, 1.0, 1.0, 0.0, 1.0, 1.0, 0.0, 1.0, 0.0, 0.0, 1.0, 0.0, 1.0, 1.0, 0.0, 1.0, 0.0, 0.75, 0.0, 1.0, 0.0, 0.0, 1.0, 0.0])
me_doubleslopec1_face1_texture_2.materials.append(mat_cladding_005)
me_doubleslopec1_face1_texture_2.update()
me_doubleslopec1_face1_texture_2.normals_split_custom_set([tuple(v) for v in zip(*[iter([-1.0, 0.0, 0.0, -1.0, 0.0, 0.0, -1.0, 0.0, 0.0, 1.0, 0.0, 0.0, 1.0, 0.0, 0.0, 1.0, 0.0, 0.0, 0.0, 1.0, 0.0, 0.0, 1.0, 0.0, 0.0, 1.0, 0.0, 0.0, 0.0, -1.0, 0.0, 0.0, -1.0, 0.0, 0.0, -1.0, 0.0, 0.9701, -0.2425, 0.0, 0.9701, -0.2425, 0.0, 0.9701, -0.2425, 0.0, 1.0, 0.0, 0.0, 1.0, 0.0, 0.0, 1.0, 0.0, 0.0, 0.0, -1.0, 0.0, 0.0, -1.0, 0.0, 0.0, -1.0, 0.0, 0.9701, -0.2425, 0.0, 0.9701, -0.2425, 0.0, 0.9701, -0.2425])] * 3)])
me_doubleslopec2_face0_texture_0 = bpy.data.meshes.new('doubleslopec2_face0-texture:0')
me_doubleslopec2_face0_texture_0.from_pydata([(-1.0, 0.75, 1.0), (-1.0, 0.5, 0.0), (0.0, 0.5, 0.0), (0.0, 1.0, 0.0), (0.0, 0.75, 1.0), (0.0, 1.0, 1.0), (-1.0, 1.0, 1.0), (-1.0, 1.0, 0.0)], [], [(7, 2, 1), (4, 3, 5), (4, 6, 0), (5, 7, 6), (0, 7, 1), (2, 0, 4), (7, 3, 2), (4, 2, 3), (4, 5, 6), (5, 3, 7), (0, 6, 7), (2, 1, 0)])
_uv = me_doubleslopec2_face0_texture_0.uv_layers.new(name='UVMap')
_uv.uv.foreach_set('vector', [1.0, 1.0, 0.0, 0.5, 1.0, 0.5, 0.0, 0.75, 1.0, 1.0, 0.0, 1.0, 1.0, 0.75, 0.0, 1.0, 0.0, 0.75, 1.0, 0.0, 0.0, 1.0, 0.0, 0.0, 1.0, 0.75, 0.0, 1.0, 0.0, 0.5, 1.0, 1.0, 0.0, 0.0, 1.0, 0.0, 1.0, 1.0, 0.0, 1.0, 0.0, 0.5, 0.0, 0.75, 1.0, 0.5, 1.0, 1.0, 1.0, 0.75, 1.0, 1.0, 0.0, 1.0, 1.0, 0.0, 1.0, 1.0, 0.0, 1.0, 1.0, 0.75, 1.0, 1.0, 0.0, 1.0, 0.0, 0.5, 1.0, 0.5, 1.0, 0.75])
me_doubleslopec2_face0_texture_0.materials.append(mat_cladding_006)
me_doubleslopec2_face0_texture_0.update()
me_doubleslopec2_face0_texture_0.normals_split_custom_set([tuple(v) for v in zip(*[iter([0.0, 0.0, -1.0, 0.0, 0.0, -1.0, 0.0, 0.0, -1.0, 1.0, 0.0, 0.0, 1.0, 0.0, 0.0, 1.0, 0.0, 0.0, 0.0, 0.0, 1.0, 0.0, 0.0, 1.0, 0.0, 0.0, 1.0, 0.0, 1.0, 0.0, 0.0, 1.0, 0.0, 0.0, 1.0, 0.0, -1.0, 0.0, 0.0, -1.0, 0.0, 0.0, -1.0, 0.0, 0.0, 0.0, 0.9701, -0.2425, 0.0, 0.9701, -0.2425, 0.0, 0.9701, -0.2425, 0.0, 0.0, -1.0, 0.0, 0.0, -1.0, 0.0, 0.0, -1.0, 1.0, 0.0, 0.0, 1.0, 0.0, 0.0, 1.0, 0.0, 0.0, 0.0, 0.0, 1.0, 0.0, 0.0, 1.0, 0.0, 0.0, 1.0, 0.0, 1.0, 0.0, 0.0, 1.0, 0.0, 0.0, 1.0, 0.0, -1.0, 0.0, 0.0, -1.0, 0.0, 0.0, -1.0, 0.0, 0.0, 0.0, 0.9701, -0.2425, 0.0, 0.9701, -0.2425, 0.0, 0.9701, -0.2425])] * 3)])
me_doubleslopec2_face1_texture_2 = bpy.data.meshes.new('doubleslopec2_face1-texture:2')
me_doubleslopec2_face1_texture_2.from_pydata([(-1.0, 0.0, 1.0), (-1.0, 0.75, 1.0), (0.0, 0.0, 1.0), (-1.0, 0.0, 0.0), (-1.0, 0.5, 0.0), (0.0, 0.0, 0.0), (0.0, 0.5, 0.0), (0.0, 0.75, 1.0)], [], [(2, 1, 0), (0, 4, 3), (0, 5, 2), (4, 5, 3), (2, 6, 7), (2, 7, 1), (0, 1, 4), (0, 3, 5), (4, 6, 5), (2, 5, 6)])
_uv = me_doubleslopec2_face1_texture_2.uv_layers.new(name='UVMap')
_uv.uv.foreach_set('vector', [1.0, 0.0, 0.0, 0.75, 0.0, 0.0, 1.0, 0.0, 0.0, 0.5, 0.0, 0.0, 0.0, 1.0, 1.0, 0.0, 1.0, 1.0, 1.0, 0.5, 0.0, 0.0, 1.0, 0.0, 0.0, 0.0, 1.0, 0.5, 0.0, 0.75, 1.0, 0.0, 1.0, 0.75, 0.0, 0.75, 1.0, 0.0, 1.0, 0.75, 0.0, 0.5, 0.0, 1.0, 0.0, 0.0, 1.0, 0.0, 1.0, 0.5, 0.0, 0.5, 0.0, 0.0, 0.0, 0.0, 1.0, 0.0, 1.0, 0.5])
me_doubleslopec2_face1_texture_2.materials.append(mat_main_006)
me_doubleslopec2_face1_texture_2.update()
me_doubleslopec2_face1_texture_2.normals_split_custom_set([tuple(v) for v in zip(*[iter([0.0, 0.0, 1.0, 0.0, 0.0, 1.0, 0.0, 0.0, 1.0, -1.0, 0.0, 0.0, -1.0, 0.0, 0.0, -1.0, 0.0, 0.0, 0.0, -1.0, 0.0, 0.0, -1.0, 0.0, 0.0, -1.0, 0.0, 0.0, 0.0, -1.0, 0.0, 0.0, -1.0, 0.0, 0.0, -1.0, 1.0, 0.0, 0.0, 1.0, 0.0, 0.0, 1.0, 0.0, 0.0, 0.0, 0.0, 1.0, 0.0, 0.0, 1.0, 0.0, 0.0, 1.0, -1.0, 0.0, 0.0, -1.0, 0.0, 0.0, -1.0, 0.0, 0.0, 0.0, -1.0, 0.0, 0.0, -1.0, 0.0, 0.0, -1.0, 0.0, 0.0, 0.0, -1.0, 0.0, 0.0, -1.0, 0.0, 0.0, -1.0, 1.0, 0.0, 0.0, 1.0, 0.0, 0.0, 1.0, 0.0, 0.0])] * 3)])
me_doubleslopec3_face0_texture_0 = bpy.data.meshes.new('doubleslopec3_face0-texture:0')
me_doubleslopec3_face0_texture_0.from_pydata([(-1.0, 0.5, 1.0), (-1.0, 0.0, 1.0), (-1.0, 0.25, 0.0), (0.0, 0.5, 1.0), (0.0, 0.0, 1.0), (0.0, 0.25, 0.0), (0.0, 0.0, 0.0), (-1.0, 0.0, 0.0)], [], [(4, 0, 1), (1, 2, 7), (4, 5, 3), (2, 6, 7), (1, 6, 4), (4, 3, 0), (1, 0, 2), (4, 6, 5), (2, 5, 6), (1, 7, 6)])
_uv = me_doubleslopec3_face0_texture_0.uv_layers.new(name='UVMap')
_uv.uv.foreach_set('vector', [1.0, 0.0, 0.0, 0.5, 0.0, 0.0, 1.0, 0.0, 0.0, 0.25, 0.0, 0.0, 0.0, 0.0, 1.0, 0.25, 0.0, 0.5, 1.0, 0.25, 0.0, 0.0, 1.0, 0.0, 0.0, 1.0, 1.0, 0.0, 1.0, 1.0, 1.0, 0.0, 1.0, 0.5, 0.0, 0.5, 1.0, 0.0, 1.0, 0.5, 0.0, 0.25, 0.0, 0.0, 1.0, 0.0, 1.0, 0.25, 1.0, 0.25, 0.0, 0.25, 0.0, 0.0, 0.0, 1.0, 0.0, 0.0, 1.0, 0.0])
me_doubleslopec3_face0_texture_0.materials.append(mat_main_007)
me_doubleslopec3_face0_texture_0.update()
me_doubleslopec3_face0_texture_0.normals_split_custom_set([tuple(v) for v in zip(*[iter([0.0, 0.0, 1.0, 0.0, 0.0, 1.0, 0.0, 0.0, 1.0, -1.0, 0.0, 0.0, -1.0, 0.0, 0.0, -1.0, 0.0, 0.0, 1.0, 0.0, 0.0, 1.0, 0.0, 0.0, 1.0, 0.0, 0.0, 0.0, 0.0, -1.0, 0.0, 0.0, -1.0, 0.0, 0.0, -1.0, 0.0, -1.0, 0.0, 0.0, -1.0, 0.0, 0.0, -1.0, 0.0, 0.0, 0.0, 1.0, 0.0, 0.0, 1.0, 0.0, 0.0, 1.0, -1.0, 0.0, 0.0, -1.0, 0.0, 0.0, -1.0, 0.0, 0.0, 1.0, 0.0, 0.0, 1.0, 0.0, 0.0, 1.0, 0.0, 0.0, 0.0, 0.0, -1.0, 0.0, 0.0, -1.0, 0.0, 0.0, -1.0, 0.0, -1.0, 0.0, 0.0, -1.0, 0.0, 0.0, -1.0, 0.0])] * 3)])
me_doubleslopec3_face1_texture_2 = bpy.data.meshes.new('doubleslopec3_face1-texture:2')
me_doubleslopec3_face1_texture_2.from_pydata([(-1.0, 1.0, 1.0), (0.0, 1.0, 1.0), (-1.0, 1.0, 0.0), (-1.0, 0.5, 1.0), (-1.0, 0.25, 0.0), (0.0, 0.5, 1.0), (0.0, 0.25, 0.0), (0.0, 1.0, 0.0)], [], [(5, 0, 3), (1, 2, 0), (3, 2, 4), (5, 7, 1), (2, 6, 4), (6, 3, 5), (5, 1, 0), (1, 7, 2), (3, 0, 2), (5, 6, 7), (2, 7, 6), (6, 4, 3)])
_uv = me_doubleslopec3_face1_texture_2.uv_layers.new(name='UVMap')
_uv.uv.foreach_set('vector', [1.0, 0.5, 0.0, 1.0, 0.0, 0.5, 1.0, 0.0, 0.0, 1.0, 0.0, 0.0, 1.0, 0.5, 0.0, 1.0, 0.0, 0.25, 0.0, 0.5, 1.0, 1.0, 0.0, 1.0, 1.0, 1.0, 0.0, 0.25, 1.0, 0.25, 1.0, 1.0, 0.0, 0.0, 1.0, 0.0, 1.0, 0.5, 1.0, 1.0, 0.0, 1.0, 1.0, 0.0, 1.0, 1.0, 0.0, 1.0, 1.0, 0.5, 1.0, 1.0, 0.0, 1.0, 0.0, 0.5, 1.0, 0.25, 1.0, 1.0, 1.0, 1.0, 0.0, 1.0, 0.0, 0.25, 1.0, 1.0, 0.0, 1.0, 0.0, 0.0])
me_doubleslopec3_face1_texture_2.materials.append(mat_cladding_007)
me_doubleslopec3_face1_texture_2.update()
me_doubleslopec3_face1_texture_2.normals_split_custom_set([tuple(v) for v in zip(*[iter([0.0, 0.0, 1.0, 0.0, 0.0, 1.0, 0.0, 0.0, 1.0, 0.0, 1.0, 0.0, 0.0, 1.0, 0.0, 0.0, 1.0, 0.0, -1.0, 0.0, 0.0, -1.0, 0.0, 0.0, -1.0, 0.0, 0.0, 1.0, 0.0, 0.0, 1.0, 0.0, 0.0, 1.0, 0.0, 0.0, 0.0, 0.0, -1.0, 0.0, 0.0, -1.0, 0.0, 0.0, -1.0, 0.0, 0.9701, -0.2425, 0.0, 0.9701, -0.2425, 0.0, 0.9701, -0.2425, 0.0, 0.0, 1.0, 0.0, 0.0, 1.0, 0.0, 0.0, 1.0, 0.0, 1.0, 0.0, 0.0, 1.0, 0.0, 0.0, 1.0, 0.0, -1.0, 0.0, 0.0, -1.0, 0.0, 0.0, -1.0, 0.0, 0.0, 1.0, 0.0, 0.0, 1.0, 0.0, 0.0, 1.0, 0.0, 0.0, 0.0, 0.0, -1.0, 0.0, 0.0, -1.0, 0.0, 0.0, -1.0, 0.0, 0.9701, -0.2425, 0.0, 0.9701, -0.2425, 0.0, 0.9701, -0.2425])] * 3)])
me_doubleslopec4_face0_texture_0 = bpy.data.meshes.new('doubleslopec4_face0-texture:0')
me_doubleslopec4_face0_texture_0.from_pydata([(-1.0, 0.25, 1.0), (-1.0, 0.0, 1.0), (-1.0, 0.0, 0.0), (0.0, 0.25, 1.0), (0.0, 0.0, 1.0), (0.0, 0.0, 0.0)], [], [(4, 0, 1), (1, 0, 2), (3, 4, 5), (1, 5, 4), (4, 3, 0), (1, 2, 5)])
_uv = me_doubleslopec4_face0_texture_0.uv_layers.new(name='UVMap')
_uv.uv.foreach_set('vector', [1.0, 0.0, 0.0, 0.25, 0.0, 0.0, 1.0, 0.0, 1.0, 0.25, 0.0, 0.0, 0.0, 0.25, 0.0, 0.0, 1.0, 0.0, 0.0, 1.0, 1.0, 0.0, 1.0, 1.0, 1.0, 0.0, 1.0, 0.25, 0.0, 0.25, 0.0, 1.0, 0.0, 0.0, 1.0, 0.0])
me_doubleslopec4_face0_texture_0.materials.append(mat_main_008)
me_doubleslopec4_face0_texture_0.update()
me_doubleslopec4_face0_texture_0.normals_split_custom_set([tuple(v) for v in zip(*[iter([0.0, 0.0, 1.0, 0.0, 0.0, 1.0, 0.0, 0.0, 1.0, -1.0, 0.0, 0.0, -1.0, 0.0, 0.0, -1.0, 0.0, 0.0, 1.0, 0.0, 0.0, 1.0, 0.0, 0.0, 1.0, 0.0, 0.0, 0.0, -1.0, 0.0, 0.0, -1.0, 0.0, 0.0, -1.0, 0.0, 0.0, 0.0, 1.0, 0.0, 0.0, 1.0, 0.0, 0.0, 1.0, 0.0, -1.0, 0.0, 0.0, -1.0, 0.0, 0.0, -1.0, 0.0])] * 3)])
me_doubleslopec4_face1_texture_2 = bpy.data.meshes.new('doubleslopec4_face1-texture:2')
me_doubleslopec4_face1_texture_2.from_pydata([(-1.0, 1.0, 1.0), (0.0, 1.0, 1.0), (-1.0, 1.0, 0.0), (-1.0, 0.25, 1.0), (-1.0, 0.0, 0.0), (0.0, 0.25, 1.0), (0.0, 0.0, 0.0), (0.0, 1.0, 0.0)], [], [(5, 0, 3), (1, 2, 0), (3, 2, 4), (5, 7, 1), (2, 6, 4), (6, 3, 5), (5, 1, 0), (1, 7, 2), (3, 0, 2), (5, 6, 7), (2, 7, 6), (6, 4, 3)])
_uv = me_doubleslopec4_face1_texture_2.uv_layers.new(name='UVMap')
_uv.uv.foreach_set('vector', [1.0, 0.25, 0.0, 1.0, 0.0, 0.25, 1.0, 0.0, 0.0, 1.0, 0.0, 0.0, 1.0, 0.25, 0.0, 1.0, 0.0, 0.0, 0.0, 0.25, 1.0, 1.0, 0.0, 1.0, 1.0, 1.0, 0.0, 0.0, 1.0, 0.0, 1.0, 0.0, 0.0, 1.0, 0.0, 0.0, 1.0, 0.25, 1.0, 1.0, 0.0, 1.0, 1.0, 0.0, 1.0, 1.0, 0.0, 1.0, 1.0, 0.25, 1.0, 1.0, 0.0, 1.0, 0.0, 0.25, 1.0, 0.0, 1.0, 1.0, 1.0, 1.0, 0.0, 1.0, 0.0, 0.0, 1.0, 0.0, 1.0, 1.0, 0.0, 1.0])
me_doubleslopec4_face1_texture_2.materials.append(mat_cladding_008)
me_doubleslopec4_face1_texture_2.update()
me_doubleslopec4_face1_texture_2.normals_split_custom_set([tuple(v) for v in zip(*[iter([0.0, 0.0, 1.0, 0.0, 0.0, 1.0, 0.0, 0.0, 1.0, 0.0, 1.0, 0.0, 0.0, 1.0, 0.0, 0.0, 1.0, 0.0, -1.0, 0.0, 0.0, -1.0, 0.0, 0.0, -1.0, 0.0, 0.0, 1.0, 0.0, 0.0, 1.0, 0.0, 0.0, 1.0, 0.0, 0.0, 0.0, 0.0, -1.0, 0.0, 0.0, -1.0, 0.0, 0.0, -1.0, 0.0, 0.9701, -0.2425, 0.0, 0.9701, -0.2425, 0.0, 0.9701, -0.2425, 0.0, 0.0, 1.0, 0.0, 0.0, 1.0, 0.0, 0.0, 1.0, 0.0, 1.0, 0.0, 0.0, 1.0, 0.0, 0.0, 1.0, 0.0, -1.0, 0.0, 0.0, -1.0, 0.0, 0.0, -1.0, 0.0, 0.0, 1.0, 0.0, 0.0, 1.0, 0.0, 0.0, 1.0, 0.0, 0.0, 0.0, 0.0, -1.0, 0.0, 0.0, -1.0, 0.0, 0.0, -1.0, 0.0, 0.9701, -0.2425, 0.0, 0.9701, -0.2425, 0.0, 0.9701, -0.2425])] * 3)])

# ---- objects
ob_doubleslopeaend_face1_texture_2 = bpy.data.objects.new('doubleslopeaend_face1-texture:2', me_doubleslopeaend_face1_texture_2)
ob_reference_cube = bpy.data.objects.new('Reference Cube', me_reference_cube)
ob_doubleslopeaend_face0_texture_0 = bpy.data.objects.new('doubleslopeaend_face0-texture:0', me_doubleslopeaend_face0_texture_0)
ob_doubleslopeastart_face1_texture_2 = bpy.data.objects.new('doubleslopeastart_face1-texture:2', me_doubleslopeastart_face1_texture_2)
ob_doubleslopeastart_face0_texture_0 = bpy.data.objects.new('doubleslopeastart_face0-texture:0', me_doubleslopeastart_face0_texture_0)
ob_doubleslopebstart_face0_texture_0 = bpy.data.objects.new('doubleslopebstart_face0-texture:0', me_doubleslopebstart_face0_texture_0)
ob_doubleslopebstart_face1_texture_2 = bpy.data.objects.new('doubleslopebstart_face1-texture:2', me_doubleslopebstart_face1_texture_2)
ob_doubleslopebmiddle_face0_texture_0 = bpy.data.objects.new('doubleslopebmiddle_face0-texture:0', me_doubleslopebmiddle_face0_texture_0)
ob_doubleslopebmiddle_face1_texture_2 = bpy.data.objects.new('doubleslopebmiddle_face1-texture:2', me_doubleslopebmiddle_face1_texture_2)
ob_doubleslopebend_face0_texture_2 = bpy.data.objects.new('doubleslopebend_face0-texture:2', me_doubleslopebend_face0_texture_0_cladding)
ob_doubleslopebend_face1_texture_0 = bpy.data.objects.new('doubleslopebend_face1-texture:0', me_doubleslopebend_face1_texture_2_main)
ob_doubleslopec1_face0_texture_0 = bpy.data.objects.new('doubleslopec1_face0-texture:0', me_doubleslopec1_face0_texture_0)
ob_doubleslopec1_face1_texture_2 = bpy.data.objects.new('doubleslopec1_face1-texture:2', me_doubleslopec1_face1_texture_2)
ob_doubleslopec2_face0_texture_0 = bpy.data.objects.new('doubleslopec2_face0-texture:0', me_doubleslopec2_face0_texture_0)
ob_doubleslopec2_face1_texture_2 = bpy.data.objects.new('doubleslopec2_face1-texture:2', me_doubleslopec2_face1_texture_2)
ob_doubleslopec3_face0_texture_0 = bpy.data.objects.new('doubleslopec3_face0-texture:0', me_doubleslopec3_face0_texture_0)
ob_doubleslopec3_face1_texture_2 = bpy.data.objects.new('doubleslopec3_face1-texture:2', me_doubleslopec3_face1_texture_2)
ob_doubleslopec4_face0_texture_0 = bpy.data.objects.new('doubleslopec4_face0-texture:0', me_doubleslopec4_face0_texture_0)
ob_doubleslopec4_face1_texture_2 = bpy.data.objects.new('doubleslopec4_face1-texture:2', me_doubleslopec4_face1_texture_2)

# ---- transforms, parenting, visibility, modifiers, constraints
ob_doubleslopeaend_face1_texture_2.location = (0.5, 0.5, -0.5)
ob_doubleslopeaend_face1_texture_2.rotation_euler = (1.571, -0.0, 0.0)
ob_reference_cube.location = (0.0, 0.0, 0.0)
ob_reference_cube.rotation_euler = (1.571, -0.0, 0.0)
ob_doubleslopeaend_face0_texture_0.location = (0.5, 0.5, -0.5)
ob_doubleslopeaend_face0_texture_0.rotation_euler = (1.571, -0.0, 0.0)
ob_doubleslopeastart_face1_texture_2.location = (0.5, 0.5, -0.5)
ob_doubleslopeastart_face1_texture_2.rotation_euler = (1.571, -0.0, 0.0)
ob_doubleslopeastart_face0_texture_0.location = (0.5, 0.5, -0.5)
ob_doubleslopeastart_face0_texture_0.rotation_euler = (1.571, -0.0, 0.0)
ob_doubleslopebstart_face0_texture_0.location = (0.5, 0.5, -0.5)
ob_doubleslopebstart_face0_texture_0.rotation_euler = (1.571, -0.0, 0.0)
ob_doubleslopebstart_face1_texture_2.location = (0.5, 0.5, -0.5)
ob_doubleslopebstart_face1_texture_2.rotation_euler = (1.571, -0.0, 0.0)
ob_doubleslopebmiddle_face0_texture_0.location = (0.5, 0.5, -0.5)
ob_doubleslopebmiddle_face0_texture_0.rotation_euler = (1.571, -0.0, 0.0)
ob_doubleslopebmiddle_face1_texture_2.location = (0.5, 0.5, -0.5)
ob_doubleslopebmiddle_face1_texture_2.rotation_euler = (1.571, -0.0, 0.0)
ob_doubleslopebend_face0_texture_2.location = (0.5, 0.5, -0.5)
ob_doubleslopebend_face0_texture_2.rotation_euler = (1.571, -0.0, 0.0)
ob_doubleslopebend_face1_texture_0.location = (0.5, 0.5, -0.5)
ob_doubleslopebend_face1_texture_0.rotation_euler = (1.571, -0.0, 0.0)
ob_doubleslopec1_face0_texture_0.location = (0.5, 0.5, -0.5)
ob_doubleslopec1_face0_texture_0.rotation_euler = (1.571, -0.0, 0.0)
ob_doubleslopec1_face1_texture_2.location = (0.5, 0.5, -0.5)
ob_doubleslopec1_face1_texture_2.rotation_euler = (1.571, -0.0, 0.0)
ob_doubleslopec2_face0_texture_0.location = (0.5, 0.5, -0.5)
ob_doubleslopec2_face0_texture_0.rotation_euler = (1.571, -0.0, 0.0)
ob_doubleslopec2_face1_texture_2.location = (0.5, 0.5, -0.5)
ob_doubleslopec2_face1_texture_2.rotation_euler = (1.571, -0.0, 0.0)
ob_doubleslopec3_face0_texture_0.location = (0.5, 0.5, -0.5)
ob_doubleslopec3_face0_texture_0.rotation_euler = (1.571, -0.0, 0.0)
ob_doubleslopec3_face1_texture_2.location = (0.5, 0.5, -0.5)
ob_doubleslopec3_face1_texture_2.rotation_euler = (1.571, -0.0, 0.0)
ob_doubleslopec4_face0_texture_0.location = (0.5, 0.5, -0.5)
ob_doubleslopec4_face0_texture_0.rotation_euler = (1.571, -0.0, 0.0)
ob_doubleslopec4_face1_texture_2.location = (0.5, 0.5, -0.5)
ob_doubleslopec4_face1_texture_2.rotation_euler = (1.571, -0.0, 0.0)

# ---- collection membership
col_collection.objects.link(ob_doubleslopeaend_face1_texture_2)
col_collection.objects.link(ob_reference_cube)
col_collection.objects.link(ob_doubleslopeaend_face0_texture_0)
col_collection.objects.link(ob_doubleslopeastart_face1_texture_2)
col_collection.objects.link(ob_doubleslopeastart_face0_texture_0)
col_collection.objects.link(ob_doubleslopebstart_face0_texture_0)
col_collection.objects.link(ob_doubleslopebstart_face1_texture_2)
col_collection.objects.link(ob_doubleslopebmiddle_face0_texture_0)
col_collection.objects.link(ob_doubleslopebmiddle_face1_texture_2)
col_collection.objects.link(ob_doubleslopebend_face0_texture_2)
col_collection.objects.link(ob_doubleslopebend_face1_texture_0)
col_collection.objects.link(ob_doubleslopec1_face0_texture_0)
col_collection.objects.link(ob_doubleslopec1_face1_texture_2)
col_collection.objects.link(ob_doubleslopec2_face0_texture_0)
col_collection.objects.link(ob_doubleslopec2_face1_texture_2)
col_collection.objects.link(ob_doubleslopec3_face0_texture_0)
col_collection.objects.link(ob_doubleslopec3_face1_texture_2)
col_collection.objects.link(ob_doubleslopec4_face0_texture_0)
col_collection.objects.link(ob_doubleslopec4_face1_texture_2)

# ---- scene / render settings (as saved in the file)
scene.frame_start = 1; scene.frame_end = 250; scene.frame_set(1)
scene.render.engine = 'BLENDER_EEVEE_NEXT'
scene.cycles.sampling_pattern = 'TABULATED_SOBOL'
scene.eevee.ray_tracing_options.trace_max_roughness = 0.0
bpy.context.view_layer.update()

# ---- added for rendering (the .blend has no active camera and no usable light): camera, sun
cam_auto = bpy.data.cameras.new('AutoCamera')
cam_auto.lens = 50.0
cam_auto.sensor_width = 36.0
cam_auto.clip_end = 1000.0
ob_auto_camera = bpy.data.objects.new('AutoCamera', cam_auto)
scene.collection.objects.link(ob_auto_camera)
ob_auto_camera.location = (1.60254, -1.92304, 1.28203)
ob_auto_camera.rotation_euler = (1.09748, -7.21219e-08, 0.694738)
scene.camera = ob_auto_camera
light_auto_sun = bpy.data.lights.new('AutoSun', 'SUN')
light_auto_sun.energy = 3.0
light_auto_sun.angle = 0.0523599
ob_auto_sun = bpy.data.objects.new('AutoSun', light_auto_sun)
scene.collection.objects.link(ob_auto_sun)
ob_auto_sun.rotation_euler = (0.872665, 0.174533, 0.523599)
bpy.context.view_layer.update()
